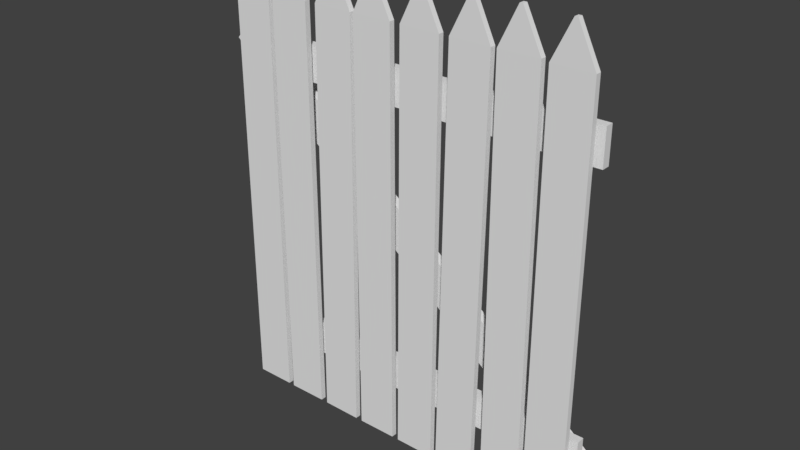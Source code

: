 # Source: fence.blend  (saved by Blender 2.79.0; exported with 4.5.12 LTS)
import bpy
from mathutils import Matrix  # noqa: F401  (used for matrix-valued properties, if any)

bpy.ops.wm.read_factory_settings(use_empty=True)
scene = bpy.context.scene
scene.name = 'Scene'

# ---- collections
col_collection_1 = bpy.data.collections.new('Collection 1'); scene.collection.children.link(col_collection_1)

# ---- materials (node trees are filled in below, after node groups)
mat_material = bpy.data.materials.new('Material')
mat_material.alpha_threshold = 0.0
mat_material.use_transparent_shadow = False
mat_material.roughness = 0.5
mat_material.line_color = (0.0, 0.0, 0.0, 1.0)

# ---- material node trees

# ---- world
world_world = bpy.data.worlds.new('World'); scene.world = world_world
world_world.color = (0.05088, 0.05088, 0.05088)
world_world.use_sun_shadow = False
world_world.sun_shadow_jitter_overblur = 0.0
world_world.cycles.sampling_method = 'MANUAL'

# ---- meshes
me_cube_001 = bpy.data.meshes.new('Cube.001')
me_cube_001.from_pydata([(-10.23, 0.255, -0.4904), (-10.23, 0.255, 0.4904), (-10.23, 0.4904, -0.4904), (-10.23, 0.4904, 0.4904), (0.4904, 0.255, -0.4904), (0.4904, 0.255, 0.4904), (0.4904, 0.4904, -0.4904), (0.4904, 0.4904, 0.4904)], [], [(0, 1, 3, 2), (2, 3, 7, 6), (6, 7, 5, 4), (4, 5, 1, 0), (2, 6, 4, 0), (7, 3, 1, 5)])
_uv = me_cube_001.uv_layers.new(name='UVMap')
_uv.uv.foreach_set('vector', [0.9118, 0.09147, 0.9118, 0.0, 1.0, 0.0, 1.0, 0.09147, 0.3676, 1.0, 6.703e-07, 1.0, 0.0, 1.112e-08, 0.3676, 0.0, 1.0, 0.09147, 1.0, 0.1829, 0.9118, 0.1829, 0.9118, 0.09147, 0.3676, 1.112e-08, 0.7353, 0.0, 0.7353, 1.0, 0.3676, 1.0, 0.8235, 1.0, 0.8235, 5.559e-09, 0.9118, 0.0, 0.9118, 1.0, 0.8235, 0.0, 0.8235, 1.0, 0.7353, 1.0, 0.7353, 5.559e-09])
me_cube_001.use_remesh_preserve_volume = False
me_cube_001.use_remesh_preserve_attributes = False
me_cube_001.use_mirror_vertex_groups = False
me_cube_001.update()
me_cube = bpy.data.meshes.new('Cube')
me_cube.from_pydata([(0.2529, 0.03605, -0.2529), (0.2529, -0.03605, -0.2529), (-0.2529, -0.03605, -0.2529), (-0.2529, 0.03605, -0.2529), (0.2529, 0.03605, 5.007), (0.2529, -0.03605, 5.007), (-0.2529, -0.03605, 5.007), (-0.2529, 0.03605, 5.007), (0.01956, 0.03332, 5.489), (0.01956, -0.03333, 5.489), (-0.01956, -0.03332, 5.489), (-0.01956, 0.03332, 5.489)], [], [(0, 1, 2, 3), (5, 4, 8, 9), (0, 4, 5, 1), (1, 5, 6, 2), (2, 6, 7, 3), (4, 0, 3, 7), (8, 11, 10, 9), (7, 6, 10, 11), (4, 7, 11, 8), (6, 5, 9, 10)])
_uv = me_cube.uv_layers.new(name='UVMap')
_uv.uv.foreach_set('vector', [0.9413, 0.0, 1.0, 0.0, 1.0, 0.08808, 0.9413, 0.08808, 0.8825, 0.8929, 0.9413, 0.8929, 0.939, 0.9838, 0.8848, 0.9838, 0.9413, 1.557e-08, 0.9413, 0.8929, 0.8825, 0.8929, 0.8825, 0.0, 0.4119, 1.0, 0.4119, 0.08399, 0.8238, 0.08399, 0.8238, 1.0, 0.8825, 1.038e-08, 0.8825, 0.8929, 0.8238, 0.8929, 0.8238, 0.0, 0.4119, 0.08399, 0.4119, 1.0, 1.238e-06, 1.0, 0.0, 0.08399, 0.9731, 0.09968, 0.9413, 0.09968, 0.9413, 0.08808, 0.9731, 0.08808, 0.8238, 0.8929, 0.8825, 0.8929, 0.8803, 0.9838, 0.826, 0.9838, 0.4119, 0.08399, 0.0, 0.08399, 0.19, 0.0, 0.2219, 0.0, 0.8238, 0.08399, 0.4119, 0.08399, 0.6019, 0.0, 0.6338, 0.0])
me_cube.materials.append(mat_material)
me_cube.use_remesh_preserve_volume = False
me_cube.use_remesh_preserve_attributes = False
me_cube.use_mirror_vertex_groups = False
me_cube.update()

# ---- objects
ob_cube_010 = bpy.data.objects.new('Cube.010', me_cube_001)
ob_cube_009 = bpy.data.objects.new('Cube.009', me_cube_001)
ob_cube_008 = bpy.data.objects.new('Cube.008', me_cube)
ob_cube_007 = bpy.data.objects.new('Cube.007', me_cube)
ob_cube_006 = bpy.data.objects.new('Cube.006', me_cube_001)
ob_cube_005 = bpy.data.objects.new('Cube.005', me_cube)
ob_cube_004 = bpy.data.objects.new('Cube.004', me_cube)
ob_cube_003 = bpy.data.objects.new('Cube.003', me_cube)
ob_cube_002 = bpy.data.objects.new('Cube.002', me_cube)
ob_cube_001 = bpy.data.objects.new('Cube.001', me_cube)
ob_cube = bpy.data.objects.new('Cube', me_cube)

# ---- transforms, parenting, visibility, modifiers, constraints
ob_cube_010.location = (-2.5, 0.4126, 1.864)
ob_cube_010.rotation_euler = (0.0, 0.6973, 0.0)
ob_cube_010.scale = (-0.589, -0.4489, -0.4489)
ob_cube_010.lineart.crease_threshold = 0.0
ob_cube_009.location = (-2.402, 0.3087, 1.864)
ob_cube_009.scale = (-0.4509, -0.4509, -0.4509)
ob_cube_009.lineart.crease_threshold = 0.0
ob_cube_008.location = (1.295, 0.0, -2.389)
ob_cube_008.rotation_euler = (-9.554e-05, -0.001704, 7.967e-08)
ob_cube_008.lock_rotations_4d = False
ob_cube_008.empty_display_type = 'ARROWS'
ob_cube_008.lineart.crease_threshold = 0.0
ob_cube_007.location = (0.643, 0.0, -2.389)
ob_cube_007.rotation_euler = (0.0008177, 0.01458, 5.965e-06)
ob_cube_007.lock_rotations_4d = False
ob_cube_007.empty_display_type = 'ARROWS'
ob_cube_007.lineart.crease_threshold = 0.0
ob_cube_006.location = (-2.402, 0.3087, -1.776)
ob_cube_006.scale = (-0.4509, -0.4509, -0.4509)
ob_cube_006.lineart.crease_threshold = 0.0
ob_cube_005.location = (0.05593, 0.0, -2.389)
ob_cube_005.rotation_euler = (0.0003254, 0.005805, 9.469e-07)
ob_cube_005.lock_rotations_4d = False
ob_cube_005.empty_display_type = 'ARROWS'
ob_cube_005.lineart.crease_threshold = 0.0
ob_cube_004.location = (-2.322, 0.0, -2.389)
ob_cube_004.lock_rotations_4d = False
ob_cube_004.empty_display_type = 'ARROWS'
ob_cube_004.lineart.crease_threshold = 0.0
ob_cube_003.location = (-1.737, 0.0, -2.389)
ob_cube_003.rotation_euler = (-0.0002252, -0.004018, 4.524e-07)
ob_cube_003.lock_rotations_4d = False
ob_cube_003.empty_display_type = 'ARROWS'
ob_cube_003.lineart.crease_threshold = 0.0
ob_cube_002.location = (-0.5405, 0.0, -2.389)
ob_cube_002.rotation_euler = (-0.0001653, -0.002948, 2.427e-07)
ob_cube_002.lock_rotations_4d = False
ob_cube_002.empty_display_type = 'ARROWS'
ob_cube_002.lineart.crease_threshold = 0.0
ob_cube_001.location = (1.877, 2.143e-09, -2.405)
ob_cube_001.lock_rotations_4d = False
ob_cube_001.empty_display_type = 'ARROWS'
ob_cube_001.lineart.crease_threshold = 0.0
ob_cube.location = (-1.133, 0.0, -2.389)
ob_cube.rotation_euler = (0.0003656, 0.006522, 1.195e-06)
ob_cube.lock_rotations_4d = False
ob_cube.empty_display_type = 'ARROWS'
ob_cube.lineart.crease_threshold = 0.0

# ---- collection membership
col_collection_1.objects.link(ob_cube_010)
col_collection_1.objects.link(ob_cube_009)
col_collection_1.objects.link(ob_cube_008)
col_collection_1.objects.link(ob_cube_007)
col_collection_1.objects.link(ob_cube_006)
col_collection_1.objects.link(ob_cube_005)
col_collection_1.objects.link(ob_cube_004)
col_collection_1.objects.link(ob_cube_003)
col_collection_1.objects.link(ob_cube_002)
col_collection_1.objects.link(ob_cube_001)
col_collection_1.objects.link(ob_cube)

# ---- scene / render settings (as saved in the file)
scene.frame_start = 1; scene.frame_end = 250; scene.frame_set(1)
scene.render.engine = 'BLENDER_EEVEE_NEXT'
scene.render.resolution_percentage = 50
scene.render.dither_intensity = 0.0
scene.cycles.use_denoising = False
scene.cycles.samples = 128
scene.cycles.sampling_pattern = 'TABULATED_SOBOL'
scene.cycles.use_adaptive_sampling = False
scene.cycles.use_light_tree = False
scene.cycles.blur_glossy = 0.0
scene.cycles.sample_clamp_indirect = 0.0
scene.view_settings.view_transform = 'Standard'
bpy.context.view_layer.update()

# ---- added for rendering (the .blend has no active camera and no usable light): camera, sun
cam_auto = bpy.data.cameras.new('AutoCamera')
cam_auto.lens = 50.0
cam_auto.sensor_width = 36.0
cam_auto.clip_end = 1000.0
ob_auto_camera = bpy.data.objects.new('AutoCamera', cam_auto)
scene.collection.objects.link(ob_auto_camera)
ob_auto_camera.location = (6.83938, -8.43962, 5.93555)
ob_auto_camera.rotation_euler = (1.09748, -7.21219e-08, 0.694738)
scene.camera = ob_auto_camera
light_auto_sun = bpy.data.lights.new('AutoSun', 'SUN')
light_auto_sun.energy = 3.0
light_auto_sun.angle = 0.0523599
ob_auto_sun = bpy.data.objects.new('AutoSun', light_auto_sun)
scene.collection.objects.link(ob_auto_sun)
ob_auto_sun.rotation_euler = (0.872665, 0.174533, 0.523599)
bpy.context.view_layer.update()
